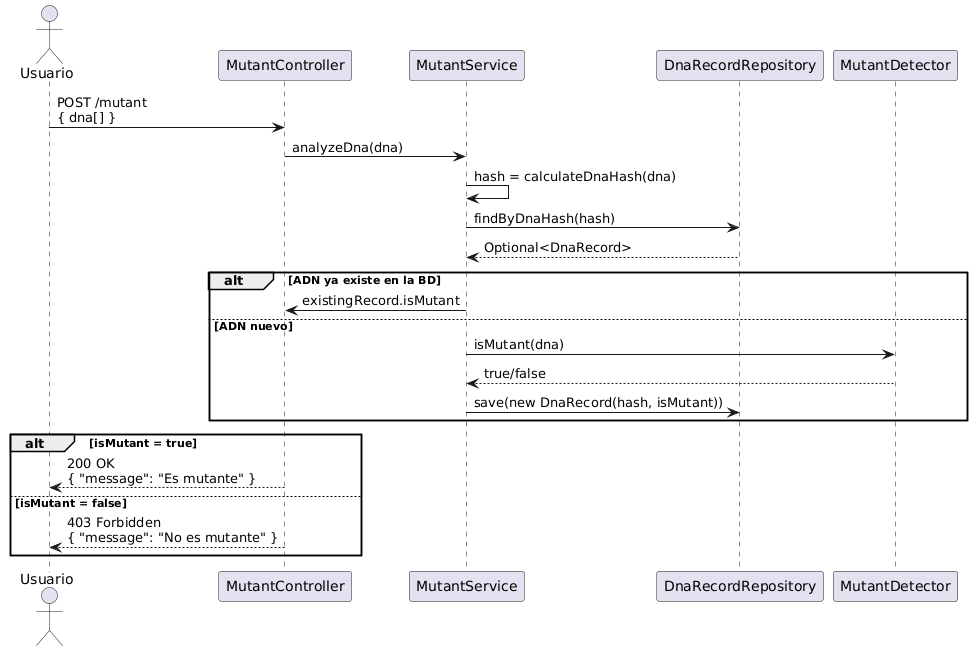

The diagram above was rendered by PlantUML. Its source (embedded in the PNG):
@startuml
actor Usuario

Usuario -> MutantController : POST /mutant\n{ dna[] }
MutantController -> MutantService : analyzeDna(dna)

MutantService -> MutantService : hash = calculateDnaHash(dna)
MutantService -> DnaRecordRepository : findByDnaHash(hash)
DnaRecordRepository --> MutantService : Optional<DnaRecord>

alt ADN ya existe en la BD
    MutantService -> MutantController : existingRecord.isMutant
else ADN nuevo
    MutantService -> MutantDetector : isMutant(dna)
    MutantDetector --> MutantService : true/false

    MutantService -> DnaRecordRepository : save(new DnaRecord(hash, isMutant))
end

alt isMutant = true
    MutantController --> Usuario : 200 OK\n{ "message": "Es mutante" }
else isMutant = false
    MutantController --> Usuario : 403 Forbidden\n{ "message": "No es mutante" }
end
@enduml